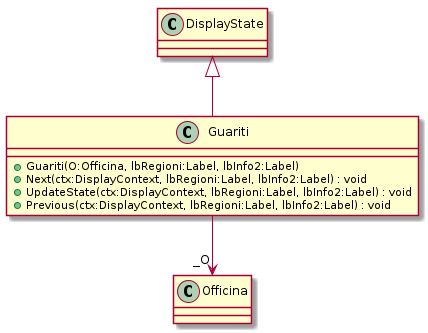

The diagram above was rendered by PlantUML. Its source (embedded in the PNG):
@startuml
class Guariti {
    + Guariti(O:Officina, lbRegioni:Label, lbInfo2:Label)
    + Next(ctx:DisplayContext, lbRegioni:Label, lbInfo2:Label) : void
    + UpdateState(ctx:DisplayContext, lbRegioni:Label, lbInfo2:Label) : void
    + Previous(ctx:DisplayContext, lbRegioni:Label, lbInfo2:Label) : void
}
DisplayState <|-- Guariti
Guariti --> "_O" Officina
@enduml